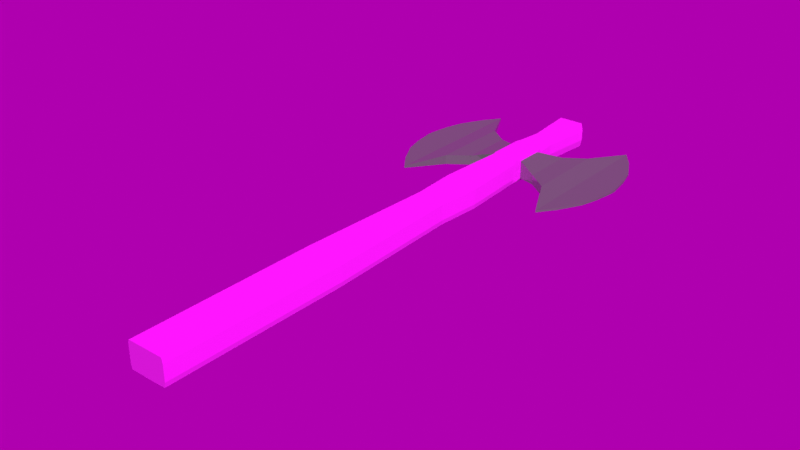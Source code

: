 # Source: axe.blend  (saved by Blender 3.0.42; exported with 4.5.12 LTS)
import bpy
from mathutils import Matrix  # noqa: F401  (used for matrix-valued properties, if any)

bpy.ops.wm.read_factory_settings(use_empty=True)
scene = bpy.context.scene
scene.name = 'Scene'

# ---- collections
col_collection = bpy.data.collections.new('Collection'); scene.collection.children.link(col_collection)

# ---- images (referenced by path relative to the original .blend; pixels are not part of the script)
import os
ASSET_DIR = os.environ.get("B2B_ASSET_DIR", "")  # directory of the original .blend (textures are referenced by path, not embedded)
HERE = os.path.dirname(os.path.abspath(__file__))  # packed textures are extracted next to this script under _unpacked/

def load_image(name, relpath, width, height, colorspace="sRGB"):
    """Load a texture the original file referenced (path relative to the .blend, or extracted next to this script)."""
    p = next((c for c in (os.path.join(HERE, relpath), os.path.join(ASSET_DIR, relpath)) if relpath and os.path.exists(c)), "")
    if p:
        img = bpy.data.images.load(p, check_existing=True)
        img.name = name
    else:  # same state as the original file: an image datablock whose file is absent (Cycles renders it pink)
        img = bpy.data.images.new(name, width, height)
        img.source = "FILE"
        img.filepath = "//" + (relpath or name)
    img.colorspace_settings.name = colorspace
    return img
img_texturescom_wood_worn_512_normal_tif = load_image('TexturesCom_Wood_Worn_512_normal.tif', 'TexturesCom_Wood_Worn_512_normal.tif', 1024, 1024, 'sRGB')
img_texturescom_wood_worn_512_roughness_tif = load_image('TexturesCom_Wood_Worn_512_roughness.tif', 'TexturesCom_Wood_Worn_512_roughness.tif', 1024, 1024, 'sRGB')
img_texturescom_wood_worn_512_albedo_tif = load_image('TexturesCom_Wood_Worn_512_albedo.tif', 'TexturesCom_Wood_Worn_512_albedo.tif', 1024, 1024, 'sRGB')
img_acoustical_shell_4k_exr = load_image('acoustical_shell_4k.exr', 'acoustical_shell_4k.exr', 1024, 1024, 'Linear Rec.709')

# ---- materials (node trees are filled in below, after node groups)
mat_material_001 = bpy.data.materials.new('Material.001')
mat_material_001.use_transparent_shadow = False
mat_material_002 = bpy.data.materials.new('Material.002')
mat_material_002.use_transparent_shadow = False

# ---- material node trees
mat_material_001.use_nodes = True; mat_material_001.node_tree.nodes.clear()
_N = mat_material_001.node_tree.nodes; _L = mat_material_001.node_tree.links
n0 = _N.new('ShaderNodeBsdfPrincipled'); n0.name = 'Principled BSDF'; n0.location = (10, 300)
n0.distribution = 'GGX'
n0.subsurface_method = 'RANDOM_WALK_SKIN'
n0.inputs[0].default_value = (0.2462, 0.2462, 0.2462, 1.0)
n0.inputs[1].default_value = 0.4819
n0.inputs[2].default_value = 0.0
n0.inputs[3].default_value = 1.45
n0.inputs[27].default_value = (0.0, 0.0, 0.0, 1.0)
n0.inputs[28].default_value = 1.0
n1 = _N.new('ShaderNodeOutputMaterial'); n1.name = 'Material Output'; n1.location = (300, 300)
_L.new(n0.outputs[0], n1.inputs[0])
n1.is_active_output = True
mat_material_002.use_nodes = True; mat_material_002.node_tree.nodes.clear()
_N = mat_material_002.node_tree.nodes; _L = mat_material_002.node_tree.links
n0 = _N.new('ShaderNodeBsdfPrincipled'); n0.name = 'Principled BSDF'; n0.location = (10, 300)
n0.distribution = 'GGX'
n0.subsurface_method = 'RANDOM_WALK_SKIN'
n0.inputs[3].default_value = 1.45
n0.inputs[27].default_value = (0.0, 0.0, 0.0, 1.0)
n0.inputs[28].default_value = 1.0
n1 = _N.new('ShaderNodeOutputMaterial'); n1.name = 'Material Output'; n1.location = (300, 300)
n2 = _N.new('ShaderNodeTexImage'); n2.name = 'Image Texture.001'; n2.location = (-757, -109)
n2.image = img_texturescom_wood_worn_512_normal_tif
n3 = _N.new('ShaderNodeTexImage'); n3.name = 'Image Texture.002'; n3.location = (-615, 45)
n3.image = img_texturescom_wood_worn_512_roughness_tif
n4 = _N.new('ShaderNodeTexImage'); n4.name = 'Image Texture'; n4.location = (-280, 280)
n4.image = img_texturescom_wood_worn_512_albedo_tif
n5 = _N.new('ShaderNodeTexCoord'); n5.name = 'Texture Coordinate'; n5.location = (-1324, 101)
n6 = _N.new('ShaderNodeMapping'); n6.name = 'Mapping'; n6.location = (-1114, 118)
n6.width = 240
_L.new(n0.outputs[0], n1.inputs[0])
_L.new(n4.outputs[0], n0.inputs[0])
_L.new(n3.outputs[1], n0.inputs[2])
_L.new(n2.outputs[0], n0.inputs[5])
_L.new(n6.outputs[0], n4.inputs[0])
_L.new(n6.outputs[0], n3.inputs[0])
_L.new(n6.outputs[0], n2.inputs[0])
_L.new(n5.outputs[2], n6.inputs[0])
n1.is_active_output = True

# ---- world
world_world = bpy.data.worlds.new('World'); scene.world = world_world
world_world.use_nodes = True; world_world.node_tree.nodes.clear()
_N = world_world.node_tree.nodes; _L = world_world.node_tree.links
n0 = _N.new('ShaderNodeOutputWorld'); n0.name = 'World Output'; n0.location = (300, 300)
n1 = _N.new('ShaderNodeBackground'); n1.name = 'Background'; n1.location = (10, 300)
n1.inputs[1].default_value = 0.43
n2 = _N.new('ShaderNodeTexEnvironment'); n2.name = 'Environment Texture'; n2.location = (-280, 280)
n2.image = img_acoustical_shell_4k_exr
_L.new(n1.outputs[0], n0.inputs[0])
_L.new(n2.outputs[0], n1.inputs[0])
n0.is_active_output = True
world_world.color = (0.05088, 0.05088, 0.05088)
world_world.use_sun_shadow = False
world_world.sun_shadow_jitter_overblur = 0.0

# ---- meshes
me_plane_001 = bpy.data.meshes.new('Plane.001')
me_plane_001.from_pydata([(-0.7618, 3.841, -0.1), (-0.7618, 4.148, -0.1), (-1.919, 3.706, -0.05393), (-1.919, 4.282, -0.05393), (-2.978, 3.544, -0.05155), (-2.978, 4.445, -0.05155), (-4.046, 3.109, -0.01123), (-4.046, 4.88, -0.01123), (-4.684, 3.284, -0.01123), (-4.684, 4.705, -0.01123), (-5.345, 3.535, -0.01123), (-5.345, 4.454, -0.01123), (-5.601, 3.726, -0.01123), (-5.601, 4.263, -0.01123), (-5.778, 3.964, -0.01123), (-5.778, 4.025, -0.01123), (0.7618, 3.841, -0.1), (0.7618, 4.148, -0.1), (1.919, 3.706, -0.05393), (1.919, 4.282, -0.05393), (2.978, 3.544, -0.05155), (2.978, 4.445, -0.05155), (4.046, 3.109, -0.01123), (4.046, 4.88, -0.01123), (4.684, 3.284, -0.01123), (4.684, 4.705, -0.01123), (5.345, 3.535, -0.01123), (5.345, 4.454, -0.01123), (5.601, 3.726, -0.01123), (5.601, 4.263, -0.01123), (5.778, 3.964, -0.01123), (5.778, 4.025, -0.01123), (-0.7618, 4.148, 0.09835), (-0.7618, 3.841, 0.09835), (-1.919, 4.282, 0.05224), (-1.919, 3.706, 0.05224), (-2.978, 4.445, 0.04986), (-2.978, 3.544, 0.04986), (-4.046, 4.88, 0.009538), (-4.046, 3.109, 0.009538), (-4.684, 4.705, 0.009538), (-4.684, 3.284, 0.009538), (-5.345, 4.454, 0.009538), (-5.345, 3.535, 0.009538), (-5.601, 4.263, 0.009538), (-5.601, 3.726, 0.009538), (-5.778, 4.025, 0.009538), (-5.778, 3.964, 0.009538), (0.7618, 4.148, 0.09835), (0.7618, 3.841, 0.09835), (1.919, 4.282, 0.05224), (1.919, 3.706, 0.05224), (2.978, 4.445, 0.04986), (2.978, 3.544, 0.04986), (4.046, 4.88, 0.009538), (4.046, 3.109, 0.009538), (4.684, 4.705, 0.009538), (4.684, 3.284, 0.009538), (5.345, 4.454, 0.009538), (5.345, 3.535, 0.009538), (5.601, 4.263, 0.009538), (5.601, 3.726, 0.009538), (5.778, 4.025, 0.009538), (5.778, 3.964, 0.009538), (1.0, -1.0, -0.08759), (0.9464, -1.0, -0.14), (1.0, 1.0, -0.08759), (0.9463, 1.0, -0.14), (0.7138, 2.51, -0.08759), (0.66, 2.51, -0.14), (-0.667, 3.737, -0.08759), (-0.6131, 3.737, -0.14), (-0.667, 3.79, -0.14), (-0.701, 3.775, -0.1257), (0.6131, 3.737, -0.14), (0.667, 3.737, -0.08759), (0.701, 3.775, -0.1257), (0.667, 3.79, -0.14), (-0.9464, -1.0, -0.14), (-1.0, -1.0, -0.08759), (-0.9463, 1.0, -0.14), (-1.0, 1.0, -0.08759), (-0.66, 2.51, -0.14), (-0.7138, 2.51, -0.08759), (0.8743, 3.005, -0.08713), (0.8204, 3.005, -0.1395), (-0.8204, 3.005, -0.1395), (-0.8743, 3.005, -0.08713), (0.9464, -1.0, 0.1383), (1.0, -1.0, 0.0859), (0.9463, 1.0, 0.1383), (1.0, 1.0, 0.0859), (0.66, 2.51, 0.1383), (0.7138, 2.51, 0.0859), (0.667, 3.737, 0.0859), (0.6131, 3.737, 0.1383), (0.667, 3.79, 0.1383), (0.701, 3.775, 0.124), (-0.6131, 3.737, 0.1383), (-0.667, 3.737, 0.0859), (-0.701, 3.775, 0.124), (-0.667, 3.79, 0.1383), (-1.0, -1.0, 0.0859), (-0.9464, -1.0, 0.1383), (-1.0, 1.0, 0.0859), (-0.9463, 1.0, 0.1383), (-0.7138, 2.51, 0.0859), (-0.66, 2.51, 0.1383), (-0.8743, 3.005, 0.08544), (-0.8204, 3.005, 0.1379), (0.8204, 3.005, 0.1379), (0.8743, 3.005, 0.08544), (-0.7554, 5.076, -0.06004), (-0.6651, 5.076, -0.14), (0.667, 4.252, -0.06004), (0.5765, 4.252, -0.14), (0.667, 4.172, -0.14), (0.7189, 4.195, -0.1181), (-0.5765, 4.252, -0.14), (-0.667, 4.252, -0.06004), (-0.7189, 4.195, -0.1181), (-0.667, 4.172, -0.14), (0.5104, 4.499, -0.06004), (0.42, 4.499, -0.14), (-0.42, 4.499, -0.14), (-0.5104, 4.499, -0.06004), (0.6651, 5.076, -0.14), (0.7554, 5.076, -0.06004), (-0.667, 4.252, 0.05835), (-0.5765, 4.252, 0.1383), (-0.667, 4.172, 0.1383), (-0.7189, 4.195, 0.1164), (0.5765, 4.252, 0.1383), (0.667, 4.252, 0.05835), (0.7189, 4.195, 0.1164), (0.667, 4.172, 0.1383), (-0.5104, 4.499, 0.05835), (-0.42, 4.499, 0.1383), (0.42, 4.499, 0.1383), (0.5104, 4.499, 0.05835), (0.7554, 5.076, 0.05835), (0.6651, 5.076, 0.1383), (-0.6651, 5.076, 0.1383), (-0.7554, 5.076, 0.05835)], [], [(64, 65, 78, 79, 102, 103, 88, 89), (82, 69, 85, 86), (84, 68, 93, 111), (1, 120, 119, 128, 131, 32), (70, 73, 0, 33, 100, 99), (125, 112, 143, 136), (87, 70, 99, 108), (0, 1, 3, 2), (2, 3, 5, 4), (4, 5, 7, 6), (6, 7, 9, 8), (8, 9, 11, 10), (10, 11, 13, 12), (12, 13, 15, 14), (114, 117, 17, 48, 134, 133), (16, 76, 75, 94, 97, 49), (16, 18, 19, 17), (18, 20, 21, 19), (20, 22, 23, 21), (22, 24, 25, 23), (24, 26, 27, 25), (26, 28, 29, 27), (28, 30, 31, 29), (105, 107, 92, 90), (107, 109, 110, 92), (97, 96, 135, 134, 48, 49), (137, 142, 141, 138), (109, 98, 95, 110), (33, 35, 34, 32), (35, 37, 36, 34), (37, 39, 38, 36), (39, 41, 40, 38), (41, 43, 42, 40), (43, 45, 44, 42), (45, 47, 46, 44), (101, 100, 33, 32, 131, 130), (98, 101, 130, 129, 132, 135, 96, 95), (49, 48, 50, 51), (51, 50, 52, 53), (53, 52, 54, 55), (55, 54, 56, 57), (57, 56, 58, 59), (59, 58, 60, 61), (61, 60, 62, 63), (72, 71, 74, 77, 116, 115, 118, 121), (78, 65, 67, 80), (83, 87, 108, 106), (27, 29, 60, 58), (20, 18, 51, 53), (127, 122, 139, 140), (80, 67, 69, 82), (31, 30, 63, 62), (6, 8, 41, 39), (19, 21, 52, 50), (79, 81, 104, 102), (103, 105, 90, 88), (30, 28, 61, 63), (9, 7, 38, 40), (29, 31, 62, 60), (22, 20, 53, 55), (86, 85, 74, 71), (68, 66, 91, 93), (8, 10, 43, 41), (21, 23, 54, 52), (77, 76, 16, 17, 117, 116), (11, 9, 40, 42), (0, 2, 35, 33), (73, 72, 121, 120, 1, 0), (24, 22, 55, 57), (3, 1, 32, 34), (132, 129, 137, 138), (115, 123, 124, 118), (10, 12, 45, 43), (23, 25, 56, 54), (75, 84, 111, 94), (13, 11, 42, 44), (2, 4, 37, 35), (122, 114, 133, 139), (119, 125, 136, 128), (14, 15, 46, 47), (26, 24, 57, 59), (5, 3, 34, 36), (12, 14, 47, 45), (25, 27, 58, 56), (18, 16, 49, 51), (15, 13, 44, 46), (4, 6, 39, 37), (17, 19, 50, 48), (124, 123, 126, 113), (81, 83, 106, 104), (28, 26, 59, 61), (7, 5, 36, 38), (70, 71, 72, 73), (74, 75, 76, 77), (94, 95, 96, 97), (98, 99, 100, 101), (64, 66, 67, 65), (66, 68, 69, 67), (78, 80, 81, 79), (80, 82, 83, 81), (82, 86, 87, 83), (68, 84, 85, 69), (70, 87, 86, 71), (84, 75, 74, 85), (88, 90, 91, 89), (90, 92, 93, 91), (102, 104, 105, 103), (104, 106, 107, 105), (106, 108, 109, 107), (92, 110, 111, 93), (98, 109, 108, 99), (110, 95, 94, 111), (66, 64, 89, 91), (114, 115, 116, 117), (118, 119, 120, 121), (128, 129, 130, 131), (132, 133, 134, 135), (123, 115, 114, 122), (118, 124, 125, 119), (126, 123, 122, 127), (112, 125, 124, 113), (139, 133, 132, 138), (128, 136, 137, 129), (140, 139, 138, 141), (142, 137, 136, 143), (112, 113, 126, 127, 140, 141, 142, 143)])
me_plane_001.polygons.foreach_set('material_index', [1, 1, 1, 1, 1, 1, 1, 0, 0, 0, 0, 0, 0, 0, 1, 1, 0, 0, 0, 0, 0, 0, 0, 1, 1, 1, 1, 1, 0, 0, 0, 0, 0, 0, 0, 1, 1, 0, 0, 0, 0, 0, 0, 0, 1, 1, 1, 0, 0, 1, 1, 0, 0, 0, 1, 1, 0, 0, 0, 0, 1, 1, 0, 0, 1, 0, 0, 1, 0, 0, 1, 1, 0, 0, 1, 0, 0, 1, 1, 0, 0, 0, 0, 0, 0, 0, 0, 0, 1, 1, 0, 0, 1, 1, 1, 1, 1, 1, 1, 1, 1, 1, 1, 1, 1, 1, 1, 1, 1, 1, 1, 1, 1, 1, 1, 1, 1, 1, 1, 1, 1, 1, 1, 1, 1, 1])
_uv = me_plane_001.uv_layers.new(name='UVMap')
_uv.uv.foreach_set('vector', [-0.3685, 0.1202, -0.4188, 0.1288, -2.193, 0.1288, -2.243, 0.1202, -2.243, 0.09165, -2.193, 0.08303, -0.4188, 0.08303, -0.3685, 0.09165, 0.9498, 0.8862, 0.9498, 0.669, 1.414, 0.6426, 1.414, 0.9126, -1.455, 0.1763, -0.9995, 0.1762, -0.9995, 0.2047, -1.455, 0.2047, 1.917, 0.1259, 1.871, 0.1288, 1.815, 0.1193, 1.815, 0.09979, 1.871, 0.09022, 1.917, 0.0932, -2.15, 0.1637, -2.184, 0.1699, -2.243, 0.1657, -2.243, 0.1331, -2.184, 0.1288, -2.15, 0.1351, 1.576, 0.1193, 1.047, 0.1193, 1.047, 0.09979, 1.576, 0.09979, -1.455, 0.1636, -2.15, 0.1637, -2.15, 0.1351, -1.455, 0.1352, 0.634, 0.0, 0.6728, 0.008653, 0.6572, 0.159, 0.5843, 0.1427, 0.5843, 0.1427, 0.6572, 0.159, 0.6479, 0.2976, 0.5338, 0.2722, 0.5338, 0.2722, 0.6479, 0.2976, 0.6728, 0.445, 0.4485, 0.395, 0.4485, 0.395, 0.6728, 0.445, 0.6326, 0.5208, 0.4527, 0.4807, 0.4527, 0.4807, 0.6326, 0.5208, 0.5822, 0.5975, 0.4658, 0.5715, 0.4658, 0.5715, 0.5822, 0.5975, 0.5507, 0.6245, 0.4828, 0.6093, 0.4828, 0.6093, 0.5507, 0.6245, 0.5156, 0.6402, 0.5079, 0.6385, 1.149, 0.08066, 1.094, 0.09022, 1.047, 0.08725, 1.047, 0.0546, 1.094, 0.05162, 1.149, 0.06118, -2.243, 0.1741, -2.184, 0.1699, -2.15, 0.1762, -2.15, 0.2047, -2.184, 0.211, -2.243, 0.2068, 0.1855, 0.6402, 0.1357, 0.4975, 0.2087, 0.4812, 0.2243, 0.6316, 0.1357, 0.4975, 0.08525, 0.3681, 0.1993, 0.3426, 0.2087, 0.4812, 0.08525, 0.3681, 0.0, 0.2452, 0.2243, 0.1952, 0.1993, 0.3426, 0.0, 0.2452, 0.004169, 0.1595, 0.1841, 0.1194, 0.2243, 0.1952, 0.004169, 0.1595, 0.01725, 0.06868, 0.1336, 0.04272, 0.1841, 0.1194, 0.01725, 0.06868, 0.03422, 0.03088, 0.1022, 0.01571, 0.1336, 0.04272, 0.03422, 0.03088, 0.05932, 0.00173, 0.06708, 0.0, 0.1022, 0.01571, -0.4656, 0.2927, 0.9498, 0.3398, 0.9498, 0.5571, -0.4656, 0.6042, 0.9498, 0.3398, 1.414, 0.3134, 1.414, 0.5835, 0.9498, 0.5571, 2.135, 0.5638, 2.149, 0.5582, 2.507, 0.5582, 2.529, 0.5668, 2.485, 0.5738, 2.197, 0.5738, 2.814, 0.3793, 3.355, 0.339, 3.355, 0.5579, 2.814, 0.5176, 1.414, 0.3134, 2.1, 0.3475, 2.1, 0.5494, 1.414, 0.5835, 0.4098, 0.6402, 0.36, 0.4975, 0.4329, 0.4812, 0.4485, 0.6316, 0.36, 0.4975, 0.3095, 0.3681, 0.4236, 0.3426, 0.4329, 0.4812, 0.3095, 0.3681, 0.2243, 0.2452, 0.4485, 0.1952, 0.4236, 0.3426, 0.2243, 0.2452, 0.2284, 0.1595, 0.4083, 0.1194, 0.4485, 0.1952, 0.2284, 0.1595, 0.2415, 0.06868, 0.3579, 0.04272, 0.4083, 0.1194, 0.2415, 0.06868, 0.2585, 0.03088, 0.3265, 0.01571, 0.3579, 0.04272, 0.2585, 0.03088, 0.2836, 0.00173, 0.2913, 0.0, 0.3265, 0.01571, 2.149, 0.3387, 2.135, 0.3331, 2.197, 0.3231, 2.485, 0.3231, 2.529, 0.3301, 2.507, 0.3387, 2.1, 0.3475, 2.149, 0.3387, 2.507, 0.3387, 2.582, 0.3536, 2.582, 0.5433, 2.507, 0.5582, 2.149, 0.5582, 2.1, 0.5494, 0.8583, 0.0, 0.8971, 0.008653, 0.8815, 0.159, 0.8085, 0.1427, 0.8085, 0.1427, 0.8815, 0.159, 0.8721, 0.2976, 0.7581, 0.2722, 0.7581, 0.2722, 0.8721, 0.2976, 0.8971, 0.445, 0.6728, 0.395, 0.6728, 0.395, 0.8971, 0.445, 0.8569, 0.5208, 0.677, 0.4807, 0.677, 0.4807, 0.8569, 0.5208, 0.8064, 0.5975, 0.6901, 0.5715, 0.6901, 0.5715, 0.8064, 0.5975, 0.775, 0.6245, 0.707, 0.6093, 0.707, 0.6093, 0.775, 0.6245, 0.7399, 0.6402, 0.7321, 0.6385, 2.149, 0.8874, 2.1, 0.8785, 2.1, 0.6767, 2.149, 0.6678, 2.507, 0.6678, 2.582, 0.6827, 2.582, 0.8725, 2.507, 0.8874, -2.34, 0.9334, -2.34, 0.6219, -0.4656, 0.6219, -0.4656, 0.9333, -0.9995, 0.1637, -1.455, 0.1636, -1.455, 0.1352, -0.9995, 0.1351, 0.9086, 0.05928, 0.9086, 0.02471, 0.9113, 0.02471, 0.9113, 0.05928, 0.968, 0.3381, 0.9683, 0.4415, 0.9545, 0.4415, 0.9548, 0.3381, 1.917, 0.08066, 1.388, 0.08066, 1.388, 0.06118, 1.917, 0.06118, -0.4656, 0.9333, -0.4656, 0.6219, 0.9498, 0.669, 0.9498, 0.8862, 0.9628, 0.0, 0.9628, 0.00435, 0.9601, 0.00435, 0.9601, 0.0, 0.9858, 0.1108, 0.9858, 0.05398, 0.9885, 0.05398, 0.9885, 0.1108, 0.9031, 0.5016, 0.9034, 0.3657, 0.9165, 0.3657, 0.9168, 0.5016, 2.3, 0.1637, 0.4279, 0.1637, 0.4279, 0.1351, 2.3, 0.1351, -2.34, 0.2927, -0.4656, 0.2927, -0.4656, 0.6042, -2.34, 0.6042, 0.9628, 0.00435, 0.9628, 0.04047, 0.9601, 0.04047, 0.9601, 0.00435, 0.937, 0.1155, 0.937, 0.1968, 0.9343, 0.1968, 0.9343, 0.1155, 0.9086, 0.02471, 0.9086, 0.0, 0.9113, 0.0, 0.9113, 0.02471, 0.9628, 0.2531, 0.968, 0.3381, 0.9548, 0.3381, 0.9601, 0.2531, 1.414, 0.9126, 1.414, 0.6426, 2.1, 0.6767, 2.1, 0.8785, -0.9995, 0.1762, 0.4279, 0.1762, 0.4279, 0.2047, -0.9995, 0.2047, 0.9858, 0.05398, 0.9858, 0.0, 0.9885, 0.0, 0.9885, 0.05398, 0.9034, 0.3657, 0.9086, 0.2307, 0.9113, 0.2307, 0.9165, 0.3657, 2.149, 0.6678, 2.135, 0.6622, 2.197, 0.6522, 2.485, 0.6522, 2.529, 0.6593, 2.507, 0.6678, 0.937, 0.03172, 0.937, 0.1155, 0.9343, 0.1155, 0.9343, 0.03172, 0.9743, 0.5192, 0.9802, 0.384, 0.994, 0.384, 1.0, 0.5192, 2.135, 0.893, 2.149, 0.8874, 2.507, 0.8874, 2.529, 0.8959, 2.485, 0.903, 2.197, 0.903, 0.9628, 0.1714, 0.9628, 0.2531, 0.9601, 0.2531, 0.9601, 0.1714, 0.9426, 0.4766, 0.9485, 0.6275, 0.9228, 0.6275, 0.9288, 0.4766, 2.582, 0.5433, 2.582, 0.3536, 2.814, 0.3793, 2.814, 0.5176, 2.582, 0.6827, 2.814, 0.7085, 2.814, 0.8467, 2.582, 0.8725, 0.002694, 0.6402, 0.002694, 0.665, 9.313e-10, 0.665, 9.313e-10, 0.6402, 0.9086, 0.2307, 0.9086, 0.1468, 0.9113, 0.1468, 0.9113, 0.2307, -2.15, 0.1762, -1.455, 0.1763, -1.455, 0.2047, -2.15, 0.2047, 0.937, 0.0, 0.937, 0.03172, 0.9343, 0.03172, 0.9343, 0.0, 0.9802, 0.384, 0.9806, 0.2576, 0.9937, 0.2576, 0.994, 0.384, 1.388, 0.08066, 1.149, 0.08066, 1.149, 0.06118, 1.388, 0.06118, 1.815, 0.1193, 1.576, 0.1193, 1.576, 0.09979, 1.815, 0.09979, 0.002694, 0.6959, 0.002694, 0.7038, 0.0, 0.7038, 9.313e-10, 0.6959, 0.9628, 0.08182, 0.9628, 0.1714, 0.9601, 0.1714, 0.9601, 0.08182, 0.9423, 0.3383, 0.9426, 0.4766, 0.9288, 0.4766, 0.9291, 0.3383, 0.002694, 0.665, 0.002694, 0.6959, 9.313e-10, 0.6959, 9.313e-10, 0.665, 0.9086, 0.1468, 0.9086, 0.05928, 0.9113, 0.05928, 0.9113, 0.1468, 0.9683, 0.4415, 0.9743, 0.5575, 0.9485, 0.5575, 0.9545, 0.4415, 0.002694, 0.7038, 0.002694, 0.7347, 0.0, 0.7347, 0.0, 0.7038, 0.9806, 0.2576, 0.9858, 0.1108, 0.9885, 0.1108, 0.9937, 0.2576, 0.8971, 0.6505, 0.9031, 0.5016, 0.9168, 0.5016, 0.9228, 0.6505, 2.814, 0.8467, 2.814, 0.7085, 3.355, 0.6681, 3.355, 0.8871, 0.4279, 0.1637, -0.9995, 0.1637, -0.9995, 0.1351, 0.4279, 0.1351, 0.9628, 0.04047, 0.9628, 0.08182, 0.9601, 0.08182, 0.9601, 0.04047, 0.937, 0.1968, 0.9423, 0.3383, 0.9291, 0.3383, 0.9343, 0.1968, 1.987, 0.1204, 2.058, 0.1204, 2.022, 0.1266, 1.989, 0.1288, 1.917, 0.1126, 1.987, 0.112, 1.987, 0.1204, 1.955, 0.1185, 2.058, 0.1204, 1.987, 0.1199, 2.025, 0.114, 2.058, 0.112, 1.917, 0.121, 1.987, 0.1204, 1.987, 0.1288, 1.955, 0.1269, -2.34, 0.613, -0.4656, 0.613, -0.4656, 0.6219, -2.34, 0.6219, -0.4656, 0.613, 0.9498, 0.6601, 0.9498, 0.669, -0.4656, 0.6219, -2.34, 0.9334, -0.4656, 0.9333, -0.4656, 0.9422, -2.34, 0.9422, -0.4656, 0.9333, 0.9498, 0.8862, 0.9498, 0.8951, -0.4656, 0.9422, 0.9498, 0.8862, 1.414, 0.9126, 1.414, 0.9215, 0.9498, 0.8951, 0.9498, 0.6601, 1.414, 0.6337, 1.414, 0.6426, 0.9498, 0.669, 2.1, 0.8874, 1.414, 0.9215, 1.414, 0.9126, 2.1, 0.8785, 1.414, 0.6337, 2.1, 0.6678, 2.1, 0.6767, 1.414, 0.6426, -2.34, 0.6042, -0.4656, 0.6042, -0.4656, 0.613, -2.34, 0.613, -0.4656, 0.6042, 0.9498, 0.5571, 0.9498, 0.5659, -0.4656, 0.613, -2.34, 0.2839, -0.4656, 0.2839, -0.4656, 0.2927, -2.34, 0.2927, -0.4656, 0.2839, 0.9498, 0.331, 0.9498, 0.3398, -0.4656, 0.2927, 0.9498, 0.331, 1.414, 0.3045, 1.414, 0.3134, 0.9498, 0.3398, 0.9498, 0.5571, 1.414, 0.5835, 1.414, 0.5923, 0.9498, 0.5659, 2.1, 0.3475, 1.414, 0.3134, 1.414, 0.3045, 2.1, 0.3387, 1.414, 0.5835, 2.1, 0.5494, 2.1, 0.5582, 1.414, 0.5923, 0.4279, 0.1762, 2.3, 0.1762, 2.3, 0.2047, 0.4279, 0.2047, 2.582, 0.6678, 2.582, 0.6827, 2.507, 0.6678, 2.529, 0.6593, 2.582, 0.8725, 2.582, 0.8874, 2.529, 0.8959, 2.507, 0.8874, 2.582, 0.3387, 2.582, 0.3536, 2.507, 0.3387, 2.529, 0.3301, 2.582, 0.5433, 2.582, 0.5582, 2.529, 0.5668, 2.507, 0.5582, 2.814, 0.7085, 2.582, 0.6827, 2.582, 0.6678, 2.814, 0.6936, 2.582, 0.8725, 2.814, 0.8467, 2.814, 0.8616, 2.582, 0.8874, 3.355, 0.6681, 2.814, 0.7085, 2.814, 0.6936, 3.355, 0.6533, 3.355, 0.9019, 2.814, 0.8616, 2.814, 0.8467, 3.355, 0.8871, 2.814, 0.5325, 2.582, 0.5582, 2.582, 0.5433, 2.814, 0.5176, 2.582, 0.3387, 2.814, 0.3644, 2.814, 0.3793, 2.582, 0.3536, 3.355, 0.5728, 2.814, 0.5325, 2.814, 0.5176, 3.355, 0.5579, 3.355, 0.339, 2.814, 0.3793, 2.814, 0.3644, 3.355, 0.3241, 1.047, 0.1157, 0.9629, 0.1288, -0.2839, 0.1288, -0.3685, 0.1157, -0.3685, 0.09619, -0.2839, 0.08303, 0.9629, 0.08303, 1.047, 0.09619])
me_plane_001.materials.append(mat_material_001)
me_plane_001.materials.append(mat_material_002)
me_plane_001.use_remesh_fix_poles = True
me_plane_001.use_remesh_preserve_attributes = False
me_plane_001.update()

# ---- objects
ob_plane = bpy.data.objects.new('Plane', me_plane_001)
ob_empty = bpy.data.objects.new('Empty', None)

# ---- transforms, parenting, visibility, modifiers, constraints
ob_plane.location = (0.0, 0.0, 0.0)
ob_plane.scale = (0.2053, 1.0, 1.0)
_vg = ob_plane.vertex_groups.new(name='blade')
_vg = ob_plane.vertex_groups.new(name='handle')
ob_empty.location = (0.0, 0.0, 0.0)
ob_empty.rotation_euler = (0.0, -0.0, 0.7854)
ob_empty.empty_display_type = 'IMAGE'
ob_empty.empty_display_size = 5.0

# ---- collection membership
col_collection.objects.link(ob_plane)
col_collection.objects.link(ob_empty)

# ---- scene / render settings (as saved in the file)
scene.frame_start = 1; scene.frame_end = 250; scene.frame_set(1)
scene.render.engine = 'BLENDER_EEVEE_NEXT'
scene.render.film_transparent = True
scene.cycles.sampling_pattern = 'TABULATED_SOBOL'
scene.cycles.use_light_tree = False
scene.view_settings.view_transform = 'Standard'
bpy.context.view_layer.update()

# ---- added for rendering (the .blend has no active camera and no usable light): camera, sun
cam_auto = bpy.data.cameras.new('AutoCamera')
cam_auto.lens = 50.0
cam_auto.sensor_width = 36.0
cam_auto.clip_end = 1000.0
ob_auto_camera = bpy.data.objects.new('AutoCamera', cam_auto)
scene.collection.objects.link(ob_auto_camera)
ob_auto_camera.location = (6.04063, -5.2107, 4.83166)
ob_auto_camera.rotation_euler = (1.09748, -7.21219e-08, 0.694738)
scene.camera = ob_auto_camera
light_auto_sun = bpy.data.lights.new('AutoSun', 'SUN')
light_auto_sun.energy = 3.0
light_auto_sun.angle = 0.0523599
ob_auto_sun = bpy.data.objects.new('AutoSun', light_auto_sun)
scene.collection.objects.link(ob_auto_sun)
ob_auto_sun.rotation_euler = (0.872665, 0.174533, 0.523599)
bpy.context.view_layer.update()
